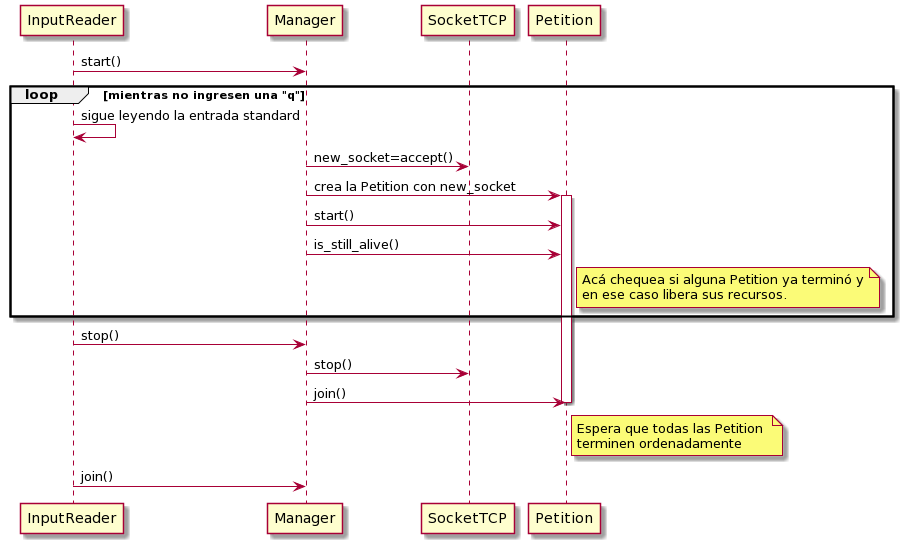

The diagram above was rendered by PlantUML. Its source (embedded in the PNG):
@startuml
InputReader -> Manager: start()
loop mientras no ingresen una "q"
            InputReader -> InputReader: sigue leyendo la entrada standard 
            Manager -> SocketTCP: new_socket=accept()
            Manager -> Petition: crea la Petition con new_socket
            Activate Petition
            Manager -> Petition: start()
            Manager -> Petition: is_still_alive()
            note right of Petition 
            Acá chequea si alguna Petition ya terminó y
            en ese caso libera sus recursos.
            end note
        end
InputReader -> Manager: stop()
Manager -> SocketTCP: stop()
Manager -> Petition: join()
Deactivate Petition
note right of Petition 
Espera que todas las Petition 
terminen ordenadamente
end note
InputReader -> Manager: join()
@enduml